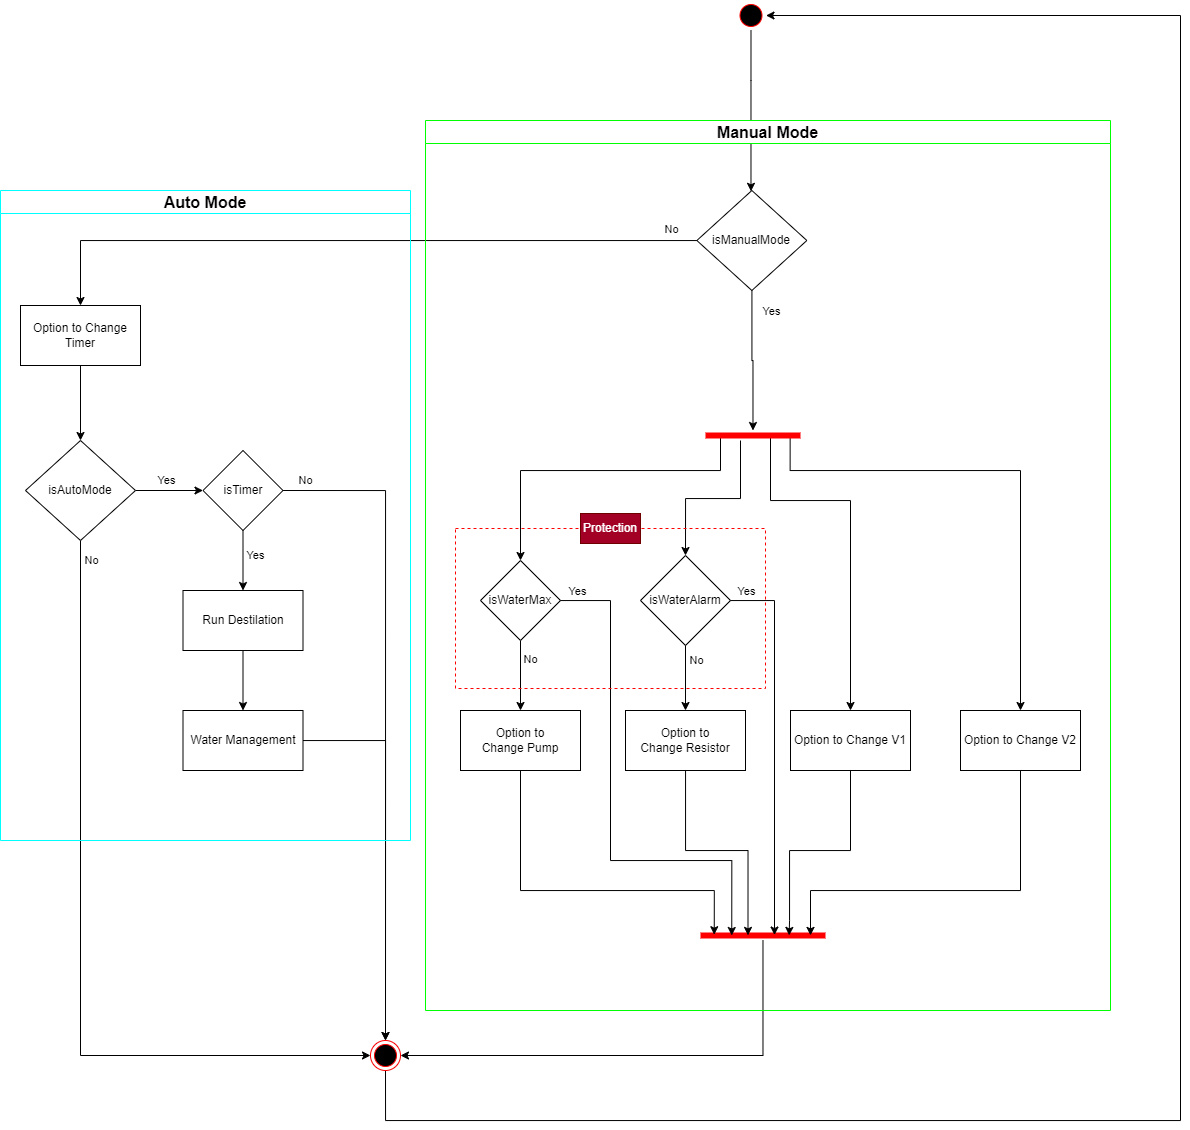

The diagram above was exported from draw.io. Its source (the exported page's mxGraphModel, read from the mxfile embedded in the PNG):
<mxGraphModel dx="1350" dy="789" grid="1" gridSize="10" guides="1" tooltips="1" connect="1" arrows="1" fold="1" page="1" pageScale="1" pageWidth="827" pageHeight="1169" math="0" shadow="0">
  <root>
    <mxCell id="0" />
    <mxCell id="1" parent="0" />
    <mxCell id="xve0XWHkX6E9ICd-36VI-2" value="Option to Change V1" style="rounded=0;whiteSpace=wrap;html=1;" parent="1" vertex="1">
      <mxGeometry x="920" y="720" width="120" height="60" as="geometry" />
    </mxCell>
    <mxCell id="xve0XWHkX6E9ICd-36VI-4" style="edgeStyle=orthogonalEdgeStyle;rounded=0;orthogonalLoop=1;jettySize=auto;html=1;entryDx=0;entryDy=0;entryPerimeter=0;" parent="1" source="xve0XWHkX6E9ICd-36VI-3" target="xve0XWHkX6E9ICd-36VI-13" edge="1">
      <mxGeometry relative="1" as="geometry" />
    </mxCell>
    <mxCell id="xve0XWHkX6E9ICd-36VI-5" value="Yes" style="edgeLabel;html=1;align=center;verticalAlign=middle;resizable=0;points=[];" parent="xve0XWHkX6E9ICd-36VI-4" vertex="1" connectable="0">
      <mxGeometry x="-0.287" y="-2" relative="1" as="geometry">
        <mxPoint x="21" y="-30" as="offset" />
      </mxGeometry>
    </mxCell>
    <mxCell id="xve0XWHkX6E9ICd-36VI-3" value="isManualMode" style="rhombus;whiteSpace=wrap;html=1;" parent="1" vertex="1">
      <mxGeometry x="826.36" y="200" width="110" height="100" as="geometry" />
    </mxCell>
    <mxCell id="xve0XWHkX6E9ICd-36VI-6" value="Option to Change&amp;nbsp;V2" style="rounded=0;whiteSpace=wrap;html=1;" parent="1" vertex="1">
      <mxGeometry x="1090" y="720" width="120" height="60" as="geometry" />
    </mxCell>
    <mxCell id="xve0XWHkX6E9ICd-36VI-7" value="Option to Change&amp;nbsp;Pump" style="rounded=0;whiteSpace=wrap;html=1;" parent="1" vertex="1">
      <mxGeometry x="590" y="720" width="120" height="60" as="geometry" />
    </mxCell>
    <mxCell id="xve0XWHkX6E9ICd-36VI-8" value="Option to Change&amp;nbsp;Resistor" style="rounded=0;whiteSpace=wrap;html=1;" parent="1" vertex="1">
      <mxGeometry x="755" y="720" width="120" height="60" as="geometry" />
    </mxCell>
    <mxCell id="xve0XWHkX6E9ICd-36VI-11" style="edgeStyle=orthogonalEdgeStyle;rounded=0;orthogonalLoop=1;jettySize=auto;html=1;entryDx=0;entryDy=0;" parent="1" source="xve0XWHkX6E9ICd-36VI-9" target="xve0XWHkX6E9ICd-36VI-7" edge="1">
      <mxGeometry relative="1" as="geometry" />
    </mxCell>
    <mxCell id="xve0XWHkX6E9ICd-36VI-12" value="No" style="edgeLabel;html=1;align=center;verticalAlign=middle;resizable=0;points=[];" parent="xve0XWHkX6E9ICd-36VI-11" vertex="1" connectable="0">
      <mxGeometry x="-0.219" y="1" relative="1" as="geometry">
        <mxPoint x="9" y="-9" as="offset" />
      </mxGeometry>
    </mxCell>
    <mxCell id="xve0XWHkX6E9ICd-36VI-9" value="isWaterMax" style="rhombus;whiteSpace=wrap;html=1;" parent="1" vertex="1">
      <mxGeometry x="610" y="570" width="80" height="80" as="geometry" />
    </mxCell>
    <mxCell id="xve0XWHkX6E9ICd-36VI-18" style="edgeStyle=orthogonalEdgeStyle;rounded=0;orthogonalLoop=1;jettySize=auto;html=1;entryDx=0;entryDy=0;" parent="1" source="xve0XWHkX6E9ICd-36VI-10" target="xve0XWHkX6E9ICd-36VI-8" edge="1">
      <mxGeometry relative="1" as="geometry" />
    </mxCell>
    <mxCell id="xve0XWHkX6E9ICd-36VI-19" value="No" style="edgeLabel;html=1;align=center;verticalAlign=middle;resizable=0;points=[];" parent="xve0XWHkX6E9ICd-36VI-18" vertex="1" connectable="0">
      <mxGeometry x="-0.275" relative="1" as="geometry">
        <mxPoint x="11" y="-9" as="offset" />
      </mxGeometry>
    </mxCell>
    <mxCell id="xve0XWHkX6E9ICd-36VI-10" value="isWaterAlarm" style="rhombus;whiteSpace=wrap;html=1;" parent="1" vertex="1">
      <mxGeometry x="770" y="565" width="90" height="90" as="geometry" />
    </mxCell>
    <mxCell id="xve0XWHkX6E9ICd-36VI-15" style="edgeStyle=orthogonalEdgeStyle;rounded=0;orthogonalLoop=1;jettySize=auto;html=1;exitDx=0;exitDy=0;exitPerimeter=0;entryDx=0;entryDy=0;exitX=0.75;exitY=0.5;entryX=0.5;entryY=0;" parent="1" source="xve0XWHkX6E9ICd-36VI-13" target="xve0XWHkX6E9ICd-36VI-2" edge="1">
      <mxGeometry relative="1" as="geometry">
        <mxPoint x="750" y="411.25" as="sourcePoint" />
        <mxPoint x="982.5" y="220" as="targetPoint" />
        <Array as="points">
          <mxPoint x="900" y="445" />
          <mxPoint x="900" y="510" />
          <mxPoint x="980" y="510" />
        </Array>
      </mxGeometry>
    </mxCell>
    <mxCell id="xve0XWHkX6E9ICd-36VI-16" style="edgeStyle=orthogonalEdgeStyle;rounded=0;orthogonalLoop=1;jettySize=auto;html=1;exitDx=0;exitDy=0;exitPerimeter=0;exitX=0.25;exitY=0.5;entryX=0.5;entryY=0;entryDx=0;entryDy=0;" parent="1" source="xve0XWHkX6E9ICd-36VI-13" target="xve0XWHkX6E9ICd-36VI-9" edge="1">
      <mxGeometry relative="1" as="geometry">
        <mxPoint x="750" y="610" as="targetPoint" />
        <Array as="points">
          <mxPoint x="850" y="445" />
          <mxPoint x="850" y="480" />
          <mxPoint x="650" y="480" />
        </Array>
      </mxGeometry>
    </mxCell>
    <mxCell id="FvylNQ2aFLofRz3cB290-1" style="edgeStyle=orthogonalEdgeStyle;rounded=0;orthogonalLoop=1;jettySize=auto;html=1;exitDx=0;exitDy=0;exitPerimeter=0;entryDx=0;entryDy=0;exitX=0.891;exitY=0.533;entryX=0.5;entryY=0;" parent="1" source="xve0XWHkX6E9ICd-36VI-13" target="xve0XWHkX6E9ICd-36VI-6" edge="1">
      <mxGeometry relative="1" as="geometry">
        <Array as="points">
          <mxPoint x="920" y="480" />
          <mxPoint x="1150" y="480" />
        </Array>
      </mxGeometry>
    </mxCell>
    <mxCell id="FvylNQ2aFLofRz3cB290-3" style="edgeStyle=orthogonalEdgeStyle;rounded=0;orthogonalLoop=1;jettySize=auto;html=1;entryX=0.5;entryY=0;entryDx=0;entryDy=0;" parent="1" source="xve0XWHkX6E9ICd-36VI-13" target="xve0XWHkX6E9ICd-36VI-10" edge="1">
      <mxGeometry relative="1" as="geometry">
        <Array as="points">
          <mxPoint x="870" y="508" />
          <mxPoint x="815" y="508" />
        </Array>
      </mxGeometry>
    </mxCell>
    <mxCell id="xve0XWHkX6E9ICd-36VI-13" value="" style="shape=line;html=1;strokeWidth=6;strokeColor=#ff0000;rotation=0;" parent="1" vertex="1">
      <mxGeometry x="835" y="440" width="95" height="10" as="geometry" />
    </mxCell>
    <mxCell id="FvylNQ2aFLofRz3cB290-18" style="edgeStyle=orthogonalEdgeStyle;rounded=0;orthogonalLoop=1;jettySize=auto;html=1;exitX=0.5;exitY=1;exitDx=0;exitDy=0;" parent="1" source="xve0XWHkX6E9ICd-36VI-31" target="xve0XWHkX6E9ICd-36VI-3" edge="1">
      <mxGeometry relative="1" as="geometry">
        <Array as="points">
          <mxPoint x="881" y="90" />
          <mxPoint x="881" y="90" />
        </Array>
      </mxGeometry>
    </mxCell>
    <mxCell id="xve0XWHkX6E9ICd-36VI-31" value="" style="ellipse;html=1;shape=startState;fillColor=#000000;strokeColor=#ff0000;" parent="1" vertex="1">
      <mxGeometry x="865.5" y="10" width="30" height="30" as="geometry" />
    </mxCell>
    <mxCell id="NpD5K99SZVwvwFvOVfnl-2" style="edgeStyle=orthogonalEdgeStyle;rounded=0;orthogonalLoop=1;jettySize=auto;html=1;entryDx=0;entryDy=0;" parent="1" source="xve0XWHkX6E9ICd-36VI-41" target="NpD5K99SZVwvwFvOVfnl-1" edge="1">
      <mxGeometry relative="1" as="geometry" />
    </mxCell>
    <mxCell id="NpD5K99SZVwvwFvOVfnl-3" value="Yes" style="edgeLabel;html=1;align=center;verticalAlign=middle;resizable=0;points=[];" parent="NpD5K99SZVwvwFvOVfnl-2" vertex="1" connectable="0">
      <mxGeometry x="-0.1273" y="-2" relative="1" as="geometry">
        <mxPoint x="1" y="-12" as="offset" />
      </mxGeometry>
    </mxCell>
    <mxCell id="NpD5K99SZVwvwFvOVfnl-16" style="edgeStyle=orthogonalEdgeStyle;rounded=0;orthogonalLoop=1;jettySize=auto;html=1;entryDx=0;entryDy=0;exitX=0.5;exitY=1;exitDx=0;exitDy=0;" parent="1" source="xve0XWHkX6E9ICd-36VI-41" target="NpD5K99SZVwvwFvOVfnl-13" edge="1">
      <mxGeometry relative="1" as="geometry">
        <Array as="points">
          <mxPoint x="210" y="1065" />
        </Array>
      </mxGeometry>
    </mxCell>
    <mxCell id="NpD5K99SZVwvwFvOVfnl-19" value="No" style="edgeLabel;html=1;align=center;verticalAlign=middle;resizable=0;points=[];" parent="NpD5K99SZVwvwFvOVfnl-16" vertex="1" connectable="0">
      <mxGeometry x="0.4286" relative="1" as="geometry">
        <mxPoint x="-50" y="-495" as="offset" />
      </mxGeometry>
    </mxCell>
    <mxCell id="xve0XWHkX6E9ICd-36VI-41" value="isAutoMode" style="rhombus;whiteSpace=wrap;html=1;" parent="1" vertex="1">
      <mxGeometry x="155" y="450" width="110" height="100" as="geometry" />
    </mxCell>
    <mxCell id="NpD5K99SZVwvwFvOVfnl-11" style="edgeStyle=orthogonalEdgeStyle;rounded=0;orthogonalLoop=1;jettySize=auto;html=1;entryDx=0;entryDy=0;" parent="1" source="xve0XWHkX6E9ICd-36VI-64" target="NpD5K99SZVwvwFvOVfnl-10" edge="1">
      <mxGeometry relative="1" as="geometry" />
    </mxCell>
    <mxCell id="xve0XWHkX6E9ICd-36VI-64" value="Run Destilation" style="rounded=0;whiteSpace=wrap;html=1;" parent="1" vertex="1">
      <mxGeometry x="312.5" y="600" width="120" height="60" as="geometry" />
    </mxCell>
    <mxCell id="NpD5K99SZVwvwFvOVfnl-4" style="edgeStyle=orthogonalEdgeStyle;rounded=0;orthogonalLoop=1;jettySize=auto;html=1;entryDx=0;entryDy=0;" parent="1" source="NpD5K99SZVwvwFvOVfnl-1" target="xve0XWHkX6E9ICd-36VI-64" edge="1">
      <mxGeometry relative="1" as="geometry" />
    </mxCell>
    <mxCell id="NpD5K99SZVwvwFvOVfnl-5" value="Yes" style="edgeLabel;html=1;align=center;verticalAlign=middle;resizable=0;points=[];" parent="NpD5K99SZVwvwFvOVfnl-4" vertex="1" connectable="0">
      <mxGeometry x="-0.1619" y="-1" relative="1" as="geometry">
        <mxPoint x="13" as="offset" />
      </mxGeometry>
    </mxCell>
    <mxCell id="NpD5K99SZVwvwFvOVfnl-17" style="edgeStyle=orthogonalEdgeStyle;rounded=0;orthogonalLoop=1;jettySize=auto;html=1;entryDx=0;entryDy=0;exitX=1;exitY=0.5;exitDx=0;exitDy=0;" parent="1" source="NpD5K99SZVwvwFvOVfnl-1" target="NpD5K99SZVwvwFvOVfnl-13" edge="1">
      <mxGeometry relative="1" as="geometry">
        <Array as="points">
          <mxPoint x="515" y="500" />
        </Array>
      </mxGeometry>
    </mxCell>
    <mxCell id="NpD5K99SZVwvwFvOVfnl-18" value="No" style="edgeLabel;html=1;align=center;verticalAlign=middle;resizable=0;points=[];" parent="NpD5K99SZVwvwFvOVfnl-17" vertex="1" connectable="0">
      <mxGeometry x="-0.0119" y="-1" relative="1" as="geometry">
        <mxPoint x="-80" y="-230" as="offset" />
      </mxGeometry>
    </mxCell>
    <mxCell id="NpD5K99SZVwvwFvOVfnl-1" value="isTimer" style="rhombus;whiteSpace=wrap;html=1;" parent="1" vertex="1">
      <mxGeometry x="332.5" y="460" width="80" height="80" as="geometry" />
    </mxCell>
    <mxCell id="NpD5K99SZVwvwFvOVfnl-9" style="edgeStyle=orthogonalEdgeStyle;rounded=0;orthogonalLoop=1;jettySize=auto;html=1;entryDx=0;entryDy=0;exitDx=0;exitDy=0;" parent="1" source="NpD5K99SZVwvwFvOVfnl-6" target="xve0XWHkX6E9ICd-36VI-41" edge="1">
      <mxGeometry relative="1" as="geometry" />
    </mxCell>
    <mxCell id="NpD5K99SZVwvwFvOVfnl-6" value="Option to Change Timer" style="rounded=0;whiteSpace=wrap;html=1;" parent="1" vertex="1">
      <mxGeometry x="150" y="315" width="120" height="60" as="geometry" />
    </mxCell>
    <mxCell id="NpD5K99SZVwvwFvOVfnl-14" style="edgeStyle=orthogonalEdgeStyle;rounded=0;orthogonalLoop=1;jettySize=auto;html=1;entryDx=0;entryDy=0;" parent="1" source="NpD5K99SZVwvwFvOVfnl-10" target="NpD5K99SZVwvwFvOVfnl-13" edge="1">
      <mxGeometry relative="1" as="geometry" />
    </mxCell>
    <mxCell id="NpD5K99SZVwvwFvOVfnl-10" value="Water Management" style="rounded=0;whiteSpace=wrap;html=1;" parent="1" vertex="1">
      <mxGeometry x="312.5" y="720" width="120" height="60" as="geometry" />
    </mxCell>
    <mxCell id="FvylNQ2aFLofRz3cB290-17" style="edgeStyle=orthogonalEdgeStyle;rounded=0;orthogonalLoop=1;jettySize=auto;html=1;entryX=1;entryY=0.5;entryDx=0;entryDy=0;" parent="1" source="NpD5K99SZVwvwFvOVfnl-13" target="xve0XWHkX6E9ICd-36VI-31" edge="1">
      <mxGeometry relative="1" as="geometry">
        <Array as="points">
          <mxPoint x="515" y="1130" />
          <mxPoint x="1310" y="1130" />
          <mxPoint x="1310" y="25" />
        </Array>
      </mxGeometry>
    </mxCell>
    <mxCell id="NpD5K99SZVwvwFvOVfnl-13" value="" style="ellipse;html=1;shape=endState;fillColor=#000000;strokeColor=#ff0000;" parent="1" vertex="1">
      <mxGeometry x="500" y="1050" width="30" height="30" as="geometry" />
    </mxCell>
    <mxCell id="NpD5K99SZVwvwFvOVfnl-22" style="edgeStyle=orthogonalEdgeStyle;rounded=0;orthogonalLoop=1;jettySize=auto;html=1;entryDx=0;entryDy=0;entryX=0.5;entryY=0;" parent="1" source="xve0XWHkX6E9ICd-36VI-3" target="NpD5K99SZVwvwFvOVfnl-6" edge="1">
      <mxGeometry relative="1" as="geometry">
        <Array as="points">
          <mxPoint x="210" y="250" />
        </Array>
        <mxPoint x="51.518518518518704" y="379.9999999999998" as="targetPoint" />
      </mxGeometry>
    </mxCell>
    <mxCell id="NpD5K99SZVwvwFvOVfnl-23" value="No" style="edgeLabel;html=1;align=center;verticalAlign=middle;resizable=0;points=[];" parent="NpD5K99SZVwvwFvOVfnl-22" vertex="1" connectable="0">
      <mxGeometry x="-0.1332" relative="1" as="geometry">
        <mxPoint x="269" y="-12" as="offset" />
      </mxGeometry>
    </mxCell>
    <mxCell id="FvylNQ2aFLofRz3cB290-16" style="edgeStyle=orthogonalEdgeStyle;rounded=0;orthogonalLoop=1;jettySize=auto;html=1;entryX=1;entryY=0.5;entryDx=0;entryDy=0;" parent="1" source="FvylNQ2aFLofRz3cB290-6" target="NpD5K99SZVwvwFvOVfnl-13" edge="1">
      <mxGeometry relative="1" as="geometry">
        <Array as="points">
          <mxPoint x="893" y="1065" />
        </Array>
      </mxGeometry>
    </mxCell>
    <mxCell id="FvylNQ2aFLofRz3cB290-6" value="" style="shape=line;html=1;strokeWidth=6;strokeColor=#ff0000;rotation=0;" parent="1" vertex="1">
      <mxGeometry x="830" y="940" width="125" height="10" as="geometry" />
    </mxCell>
    <mxCell id="FvylNQ2aFLofRz3cB290-7" style="edgeStyle=orthogonalEdgeStyle;rounded=0;orthogonalLoop=1;jettySize=auto;html=1;entryX=0.874;entryY=0.49;entryDx=0;entryDy=0;entryPerimeter=0;" parent="1" source="xve0XWHkX6E9ICd-36VI-6" target="FvylNQ2aFLofRz3cB290-6" edge="1">
      <mxGeometry relative="1" as="geometry">
        <Array as="points">
          <mxPoint x="1150" y="900" />
          <mxPoint x="940" y="900" />
          <mxPoint x="940" y="945" />
        </Array>
      </mxGeometry>
    </mxCell>
    <mxCell id="FvylNQ2aFLofRz3cB290-8" style="edgeStyle=orthogonalEdgeStyle;rounded=0;orthogonalLoop=1;jettySize=auto;html=1;entryX=0.709;entryY=0.49;entryDx=0;entryDy=0;entryPerimeter=0;" parent="1" source="xve0XWHkX6E9ICd-36VI-2" target="FvylNQ2aFLofRz3cB290-6" edge="1">
      <mxGeometry relative="1" as="geometry">
        <Array as="points">
          <mxPoint x="980" y="860" />
          <mxPoint x="919" y="860" />
          <mxPoint x="919" y="930" />
          <mxPoint x="919" y="930" />
        </Array>
      </mxGeometry>
    </mxCell>
    <mxCell id="FvylNQ2aFLofRz3cB290-10" style="edgeStyle=orthogonalEdgeStyle;rounded=0;orthogonalLoop=1;jettySize=auto;html=1;entryX=0.59;entryY=0.447;entryDx=0;entryDy=0;entryPerimeter=0;" parent="1" source="xve0XWHkX6E9ICd-36VI-10" target="FvylNQ2aFLofRz3cB290-6" edge="1">
      <mxGeometry relative="1" as="geometry">
        <Array as="points">
          <mxPoint x="904" y="610" />
          <mxPoint x="904" y="945" />
        </Array>
      </mxGeometry>
    </mxCell>
    <mxCell id="FvylNQ2aFLofRz3cB290-11" value="Yes" style="edgeLabel;html=1;align=center;verticalAlign=middle;resizable=0;points=[];" parent="FvylNQ2aFLofRz3cB290-10" vertex="1" connectable="0">
      <mxGeometry x="-0.9008" relative="1" as="geometry">
        <mxPoint x="-3" y="-10" as="offset" />
      </mxGeometry>
    </mxCell>
    <mxCell id="FvylNQ2aFLofRz3cB290-12" style="edgeStyle=orthogonalEdgeStyle;rounded=0;orthogonalLoop=1;jettySize=auto;html=1;entryX=0.25;entryY=0.5;entryDx=0;entryDy=0;entryPerimeter=0;" parent="1" source="xve0XWHkX6E9ICd-36VI-9" target="FvylNQ2aFLofRz3cB290-6" edge="1">
      <mxGeometry relative="1" as="geometry">
        <Array as="points">
          <mxPoint x="740" y="610" />
          <mxPoint x="740" y="870" />
          <mxPoint x="861" y="870" />
        </Array>
      </mxGeometry>
    </mxCell>
    <mxCell id="FvylNQ2aFLofRz3cB290-13" value="Yes" style="edgeLabel;html=1;align=center;verticalAlign=middle;resizable=0;points=[];" parent="FvylNQ2aFLofRz3cB290-12" vertex="1" connectable="0">
      <mxGeometry x="0.6784" y="-2" relative="1" as="geometry">
        <mxPoint x="-148" y="-272" as="offset" />
      </mxGeometry>
    </mxCell>
    <mxCell id="FvylNQ2aFLofRz3cB290-14" style="edgeStyle=orthogonalEdgeStyle;rounded=0;orthogonalLoop=1;jettySize=auto;html=1;entryX=0.38;entryY=0.49;entryDx=0;entryDy=0;entryPerimeter=0;" parent="1" source="xve0XWHkX6E9ICd-36VI-8" target="FvylNQ2aFLofRz3cB290-6" edge="1">
      <mxGeometry relative="1" as="geometry" />
    </mxCell>
    <mxCell id="FvylNQ2aFLofRz3cB290-15" style="edgeStyle=orthogonalEdgeStyle;rounded=0;orthogonalLoop=1;jettySize=auto;html=1;entryX=0.11;entryY=0.421;entryDx=0;entryDy=0;entryPerimeter=0;" parent="1" source="xve0XWHkX6E9ICd-36VI-7" target="FvylNQ2aFLofRz3cB290-6" edge="1">
      <mxGeometry relative="1" as="geometry">
        <Array as="points">
          <mxPoint x="650" y="900" />
          <mxPoint x="844" y="900" />
        </Array>
      </mxGeometry>
    </mxCell>
    <mxCell id="FvylNQ2aFLofRz3cB290-21" value="Manual Mode" style="swimlane;whiteSpace=wrap;html=1;strokeColor=#00FF00;fontSize=16;" parent="1" vertex="1">
      <mxGeometry x="555" y="130" width="685" height="890" as="geometry" />
    </mxCell>
    <mxCell id="FvylNQ2aFLofRz3cB290-23" value="" style="rounded=0;whiteSpace=wrap;html=1;fillColor=none;strokeColor=#FF0000;dashed=1;" parent="FvylNQ2aFLofRz3cB290-21" vertex="1">
      <mxGeometry x="30" y="408" width="310" height="160" as="geometry" />
    </mxCell>
    <mxCell id="FvylNQ2aFLofRz3cB290-24" value="Protection" style="text;html=1;align=center;verticalAlign=middle;whiteSpace=wrap;rounded=0;fillColor=#a20025;fontColor=#ffffff;strokeColor=#6F0000;" parent="FvylNQ2aFLofRz3cB290-21" vertex="1">
      <mxGeometry x="155" y="393" width="60" height="30" as="geometry" />
    </mxCell>
    <mxCell id="FvylNQ2aFLofRz3cB290-22" value="Auto Mode" style="swimlane;whiteSpace=wrap;html=1;strokeColor=#00FFFF;fontSize=16;" parent="1" vertex="1">
      <mxGeometry x="130" y="200" width="410" height="650" as="geometry" />
    </mxCell>
  </root>
</mxGraphModel>